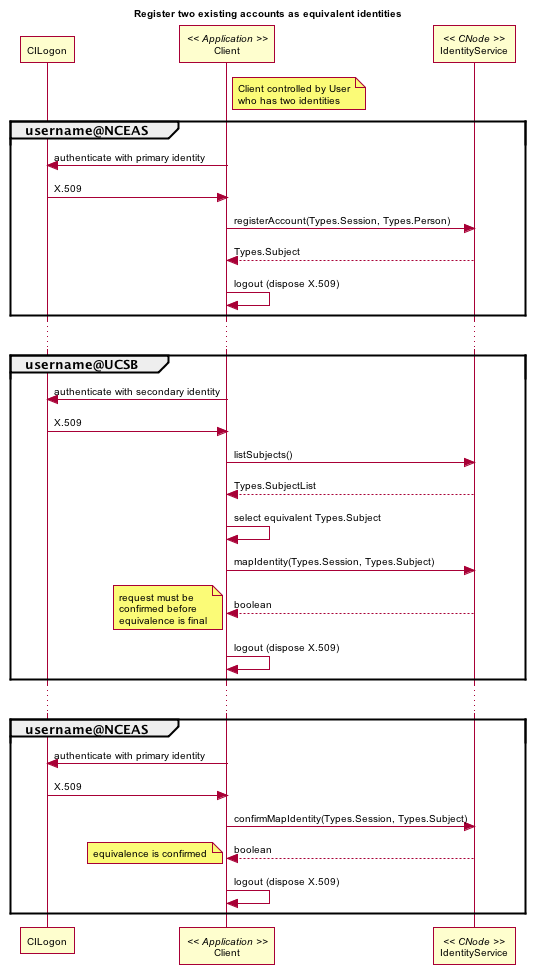

The diagram above was rendered by PlantUML. Its source (embedded in the PNG):
@startuml images/ident_01.png
skinparam activityFontColor black
skinparam activityFontSize 10
skinparam activityFontName arial
skinparam activityArrowFontColor black
skinparam activityArrowFontSize 10
skinparam activityArrowFontName arial
skinparam classArrowFontColor black
skinparam classArrowFontSize 10
skinparam classArrowFontName arial
skinparam classAttributeFontColor black
skinparam classAttributeFontSize 10
skinparam classAttributeFontName arial
skinparam classFontColor black
skinparam classFontSize 10
skinparam classFontName arial
skinparam componentFontColor black
skinparam componentFontSize 10
skinparam componentFontName arial
skinparam componentArrowFontColor black
skinparam componentArrowFontSize 10
skinparam componentArrowFontName arial
skinparam noteFontColor black
skinparam noteFontSize 10
skinparam noteFontName arial
skinparam packageFontColor black
skinparam packageFontSize 10
skinparam packageFontName arial
skinparam sequenceActorFontColor black
skinparam sequenceActorFontSize 10
skinparam sequenceActorFontName arial
skinparam sequenceArrowFontColor black
skinparam sequenceArrowFontSize 10
skinparam sequenceArrowFontName arial
skinparam sequenceGroupingFontColor black
skinparam sequenceGroupingFontSize 10
skinparam sequenceGroupingFontName arial
skinparam sequenceGroupingHeaderFontColor black
skinparam sequenceGroupingHeaderFontSize 10
skinparam sequenceGroupingHeaderFontName arial
skinparam sequenceParticipantFontColor black
skinparam sequenceParticipantFontSize 10
skinparam sequenceParticipantFontName arial
skinparam sequenceTitleFontColor black
skinparam sequenceTitleFontSize 10
skinparam sequenceTitleFontName arial
skinparam titleFontColor black
skinparam titleFontSize 10
skinparam titleFontName arial
skinparam usecaseFontColor black
skinparam usecaseFontSize 7
skinparam usecaseFontName arial
skinparam usecaseActorFontColor black
skinparam usecaseActorFontSize 7
skinparam usecaseActorFontName arial
skinparam usecaseArrowFontColor black
skinparam usecaseArrowFontSize 7
skinparam usecaseArrowFontName arial
title Register two existing accounts as equivalent identities
participant "CILogon" as cilogon
participant "Client" as client << Application >>
	note right of client
		Client controlled by User
		who has two identities
	end note	
participant "IdentityService" as ident << CNode >>

group username@NCEAS
	'authenticate as primary id
	client -> cilogon:authenticate with primary identity
	client <- cilogon: X.509
	'register this identity with DataONE
	client -> ident: registerAccount(Types.Session, Types.Person)
	ident --> client: Types.Subject
	client -> client:logout (dispose X.509)
end
...
group username@UCSB
	'authenticate as secondary id
	client -> cilogon:authenticate with secondary identity
	client <- cilogon: X.509
	'list existing Subjects
	client -> ident:listSubjects()
	ident --> client:Types.SubjectList
	client -> client:select equivalent Types.Subject
	'request to map identity with existing Subject
	client -> ident: mapIdentity(Types.Session, Types.Subject)
	ident --> client: boolean
	note left
		request must be
		confirmed before
		equivalence is final
	end note
	client -> client:logout (dispose X.509)
end
...
group username@NCEAS
	'authenticate as primary id
	client -> cilogon:authenticate with primary identity
	client <- cilogon: X.509
	'confirm mapping identity with DataONE
	client -> ident: confirmMapIdentity(Types.Session, Types.Subject)
	ident --> client: boolean
	note left
		equivalence is confirmed
	end note
	client -> client:logout (dispose X.509)
end

   @enduml